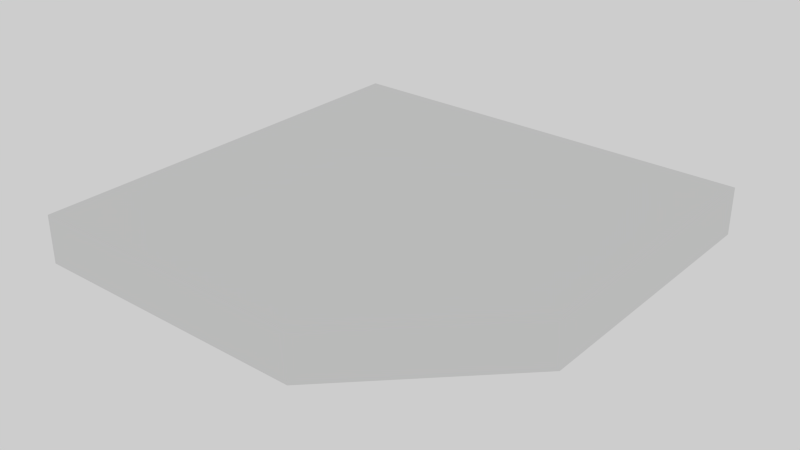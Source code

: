 # Source: Diagonal_Base_Assembly.blend  (saved by Blender 2.76.0; exported with 4.5.12 LTS)
import bpy
from mathutils import Matrix  # noqa: F401  (used for matrix-valued properties, if any)

bpy.ops.wm.read_factory_settings(use_empty=True)
scene = bpy.context.scene
scene.name = 'Scene'

# ---- collections
col_collection_1 = bpy.data.collections.new('Collection 1'); scene.collection.children.link(col_collection_1)

# ---- world
world_world = bpy.data.worlds.new('World'); scene.world = world_world
world_world.use_nodes = True; world_world.node_tree.nodes.clear()
_N = world_world.node_tree.nodes; _L = world_world.node_tree.links
n0 = _N.new('ShaderNodeOutputWorld'); n0.name = 'World Output'; n0.location = (300, 300)
n1 = _N.new('ShaderNodeBackground'); n1.name = 'Background'; n1.location = (10, 300)
n1.inputs[0].default_value = (0.05088, 0.05088, 0.05088, 1.0)
n1.inputs[1].default_value = 12.0
_L.new(n1.outputs[0], n0.inputs[0])
n0.is_active_output = True
world_world.color = (0.05088, 0.05088, 0.05088)
world_world.use_sun_shadow = False
world_world.sun_shadow_jitter_overblur = 0.0
world_world.cycles.sampling_method = 'MANUAL'
world_world.cycles.sample_map_resolution = 256

# ---- meshes
me_base_point = bpy.data.meshes.new('Base Point')
me_base_point.from_pydata([(0.0, 0.0, 0.0)], [], [])
me_base_point.use_remesh_preserve_volume = False
me_base_point.use_remesh_preserve_attributes = False
me_base_point.use_mirror_vertex_groups = False
me_base_point.update()
me_diagonal_base_assembly = bpy.data.meshes.new('Diagonal Base Assembly')
me_diagonal_base_assembly.from_pydata([(0.0, 0.0, 0.0), (0.0, -0.9144, 0.0), (0.6096, -0.9144, 0.0), (0.9144, 0.0, 0.0), (0.0, 0.0, 0.1016), (0.0, -0.9144, 0.1016), (0.6096, -0.9144, 0.1016), (0.9144, 0.0, 0.1016), (0.0, -0.6096, 0.0), (0.9144, -0.6096, 0.0), (0.0, -0.6096, 0.1016), (0.9144, -0.6096, 0.1016)], [], [(8, 9, 2, 1), (10, 5, 6, 11), (8, 1, 5, 10), (1, 2, 6, 5), (9, 3, 7, 11), (4, 7, 3, 0), (2, 9, 11, 6), (0, 8, 10, 4), (4, 10, 11, 7), (0, 3, 9, 8)])
me_diagonal_base_assembly.polygons.foreach_set('material_index', [0, 0, 0, 1, 2, 0, 0, 0, 0, 0])
_uv = me_diagonal_base_assembly.uv_layers.new(name='UVMap')
_uv.uv.foreach_set('vector', [0.9474, 0.1667, 0.4737, 0.1667, 0.6316, 0.0, 0.9474, 0.0, 0.1579, 0.5, 3.088e-08, 0.5, 0.0, 0.1667, 0.1579, 3.259e-08, 0.1053, 0.8333, 0.1053, 1.0, 0.05263, 1.0, 0.05263, 0.8333, 0.9474, 0.7071, 0.9474, 0.4714, 1.0, 0.4714, 1.0, 0.7071, 0.9474, 0.2357, 0.9474, 0.0, 1.0, 0.0, 1.0, 0.2357, 7.333e-08, 1.0, 0.0, 0.5, 0.05263, 0.5, 0.05263, 1.0, 0.9474, 0.4714, 0.9474, 0.2357, 1.0, 0.2357, 1.0, 0.4714, 0.1053, 0.5, 0.1053, 0.8333, 0.05263, 0.8333, 0.05263, 0.5, 0.4737, 0.5, 0.1579, 0.5, 0.1579, 3.259e-08, 0.4737, 0.0, 0.9474, 0.5, 0.4737, 0.5, 0.4737, 0.1667, 0.9474, 0.1667])
me_diagonal_base_assembly.materials.append(None)
me_diagonal_base_assembly.materials.append(None)
me_diagonal_base_assembly.materials.append(None)
me_diagonal_base_assembly.use_remesh_preserve_volume = False
me_diagonal_base_assembly.use_remesh_preserve_attributes = False
me_diagonal_base_assembly.use_mirror_vertex_groups = False
me_diagonal_base_assembly.update()
me_cage = bpy.data.meshes.new('CAGE')
me_cage.from_pydata([(0.0, 0.0, 0.0), (0.0, 0.6096, 0.0), (0.6096, 0.6096, 0.0), (0.6096, 0.0, 0.0), (0.0, 0.0, 0.6096), (0.0, 0.6096, 0.6096), (0.6096, 0.6096, 0.6096), (0.6096, 0.0, 0.6096)], [], [(0, 1, 2, 3), (4, 7, 6, 5), (0, 4, 5, 1), (1, 5, 6, 2), (2, 6, 7, 3), (4, 0, 3, 7)])
me_cage.use_remesh_preserve_volume = False
me_cage.use_remesh_preserve_attributes = False
me_cage.use_mirror_vertex_groups = False
me_cage.update()

# ---- objects
ob_bpassembly_diagonal_base_assembly = bpy.data.objects.new('BPASSEMBLY.Diagonal Base Assembly', me_base_point)
ob_empty_diagonal_base_assembly_right_depth = bpy.data.objects.new('EMPTY.Diagonal Base Assembly.Right Depth', None)
ob_empty_diagonal_base_assembly_left_depth = bpy.data.objects.new('EMPTY.Diagonal Base Assembly.Left Depth', None)
ob_vpdimz_diagonal_base_assembly = bpy.data.objects.new('VPDIMZ.Diagonal Base Assembly', None)
ob_vpdimy_diagonal_base_assembly = bpy.data.objects.new('VPDIMY.Diagonal Base Assembly', None)
ob_vpdimx_diagonal_base_assembly = bpy.data.objects.new('VPDIMX.Diagonal Base Assembly', None)
ob_mesh_diagonal_base_assembly_diagonal_base_assembly = bpy.data.objects.new('MESH.Diagonal Base Assembly.Diagonal Base Assembly', me_diagonal_base_assembly)
ob_cage_diagonal_base_assembly_cage = bpy.data.objects.new('CAGE.Diagonal Base Assembly.CAGE', me_cage)

# ---- transforms, parenting, visibility, modifiers, constraints
ob_bpassembly_diagonal_base_assembly.location = (0.0, 0.0, 0.0)
ob_bpassembly_diagonal_base_assembly.lineart.crease_threshold = 0.0
ob_empty_diagonal_base_assembly_right_depth.parent = ob_bpassembly_diagonal_base_assembly
ob_empty_diagonal_base_assembly_right_depth.location = (0.0, 0.0, 0.0)
ob_empty_diagonal_base_assembly_right_depth.lock_location = (True, False, True)
ob_empty_diagonal_base_assembly_right_depth.lock_rotation = (True, True, True)
ob_empty_diagonal_base_assembly_right_depth.empty_display_size = 0.0254
ob_empty_diagonal_base_assembly_right_depth.empty_image_offset = (0.0, 0.0)
ob_empty_diagonal_base_assembly_right_depth.lineart.crease_threshold = 0.0
ob_empty_diagonal_base_assembly_left_depth.parent = ob_bpassembly_diagonal_base_assembly
ob_empty_diagonal_base_assembly_left_depth.location = (0.0, 0.0, 0.0)
ob_empty_diagonal_base_assembly_left_depth.lock_location = (False, True, True)
ob_empty_diagonal_base_assembly_left_depth.lock_rotation = (True, True, True)
ob_empty_diagonal_base_assembly_left_depth.empty_display_size = 0.0254
ob_empty_diagonal_base_assembly_left_depth.empty_image_offset = (0.0, 0.0)
ob_empty_diagonal_base_assembly_left_depth.lineart.crease_threshold = 0.0
ob_vpdimz_diagonal_base_assembly.parent = ob_bpassembly_diagonal_base_assembly
ob_vpdimz_diagonal_base_assembly.location = (0.0, 0.0, 0.1016)
ob_vpdimz_diagonal_base_assembly.lock_location = (True, True, False)
ob_vpdimz_diagonal_base_assembly.empty_display_size = 0.3048
ob_vpdimz_diagonal_base_assembly.empty_image_offset = (0.0, 0.0)
ob_vpdimz_diagonal_base_assembly.lineart.crease_threshold = 0.0
ob_vpdimy_diagonal_base_assembly.parent = ob_bpassembly_diagonal_base_assembly
ob_vpdimy_diagonal_base_assembly.location = (0.0, -0.9144, 0.0)
ob_vpdimy_diagonal_base_assembly.lock_location = (True, False, True)
ob_vpdimy_diagonal_base_assembly.empty_display_size = 0.3048
ob_vpdimy_diagonal_base_assembly.empty_image_offset = (0.0, 0.0)
ob_vpdimy_diagonal_base_assembly.lineart.crease_threshold = 0.0
ob_vpdimx_diagonal_base_assembly.parent = ob_bpassembly_diagonal_base_assembly
ob_vpdimx_diagonal_base_assembly.location = (0.9144, 0.0, 0.0)
ob_vpdimx_diagonal_base_assembly.lock_location = (False, True, True)
ob_vpdimx_diagonal_base_assembly.empty_display_size = 0.3048
ob_vpdimx_diagonal_base_assembly.empty_image_offset = (0.0, 0.0)
ob_vpdimx_diagonal_base_assembly.lineart.crease_threshold = 0.0
ob_mesh_diagonal_base_assembly_diagonal_base_assembly.parent = ob_bpassembly_diagonal_base_assembly
ob_mesh_diagonal_base_assembly_diagonal_base_assembly.location = (0.0, 0.0, 0.0)
ob_mesh_diagonal_base_assembly_diagonal_base_assembly.lock_location = (True, True, True)
ob_mesh_diagonal_base_assembly_diagonal_base_assembly.lineart.crease_threshold = 0.0
_vg = ob_mesh_diagonal_base_assembly_diagonal_base_assembly.vertex_groups.new(name='X Dimension')
_vg = ob_mesh_diagonal_base_assembly_diagonal_base_assembly.vertex_groups.new(name='Y Dimension')
_vg = ob_mesh_diagonal_base_assembly_diagonal_base_assembly.vertex_groups.new(name='Z Dimension')
_vg = ob_mesh_diagonal_base_assembly_diagonal_base_assembly.vertex_groups.new(name='Left Depth')
_vg = ob_mesh_diagonal_base_assembly_diagonal_base_assembly.vertex_groups.new(name='Right Depth')
_m = ob_mesh_diagonal_base_assembly_diagonal_base_assembly.modifiers.new('Hook-VPDIMX.New Assembly', 'HOOK')
_m.center = (0.9144, 0.0, 0.0)
_m.matrix_inverse = ((1.0, 0.0, 0.0, -0.9144), (0.0, 1.0, 0.0, 0.0), (0.0, 0.0, 1.0, 0.0), (0.0, 0.0, 0.0, 1.0))
_m.object = ob_vpdimx_diagonal_base_assembly
_m = ob_mesh_diagonal_base_assembly_diagonal_base_assembly.modifiers.new('Hook-VPDIMY.New Assembly', 'HOOK')
_m.center = (0.0, -0.9144, 0.0)
_m.matrix_inverse = ((1.0, 0.0, 0.0, 0.0), (0.0, 1.0, 0.0, 0.9144), (0.0, 0.0, 1.0, 0.0), (0.0, 0.0, 0.0, 1.0))
_m.object = ob_vpdimy_diagonal_base_assembly
_m = ob_mesh_diagonal_base_assembly_diagonal_base_assembly.modifiers.new('Hook-VPDIMZ.New Assembly', 'HOOK')
_m.center = (0.0, 0.0, 0.1016)
_m.matrix_inverse = ((1.0, 0.0, 0.0, 0.0), (0.0, 1.0, 0.0, 0.0), (0.0, 0.0, 1.0, -0.1016), (0.0, 0.0, 0.0, 1.0))
_m.object = ob_vpdimz_diagonal_base_assembly
_m = ob_mesh_diagonal_base_assembly_diagonal_base_assembly.modifiers.new('Hook-EMPTY.New Assembly.Left Depth', 'HOOK')
_m.center = (0.6096, 0.0, 0.0)
_m.matrix_inverse = ((1.0, 0.0, 0.0, -0.6096), (0.0, 1.0, 0.0, 0.0), (0.0, 0.0, 1.0, 0.0), (0.0, 0.0, 0.0, 1.0))
_m.object = ob_empty_diagonal_base_assembly_left_depth
_m = ob_mesh_diagonal_base_assembly_diagonal_base_assembly.modifiers.new('Hook-EMPTY.New Assembly.Right Depth', 'HOOK')
_m.center = (0.0, -0.6096, 0.0)
_m.matrix_inverse = ((1.0, 0.0, 0.0, 0.0), (0.0, 1.0, 0.0, 0.6096), (0.0, 0.0, 1.0, 0.0), (0.0, 0.0, 0.0, 1.0))
_m.object = ob_empty_diagonal_base_assembly_right_depth
ob_cage_diagonal_base_assembly_cage.parent = ob_bpassembly_diagonal_base_assembly
ob_cage_diagonal_base_assembly_cage.location = (0.0, 0.0, 0.0)
ob_cage_diagonal_base_assembly_cage.lock_location = (True, True, True)
ob_cage_diagonal_base_assembly_cage.lock_rotation = (True, True, True)
ob_cage_diagonal_base_assembly_cage.visible_camera = False
ob_cage_diagonal_base_assembly_cage.visible_diffuse = False
ob_cage_diagonal_base_assembly_cage.visible_glossy = False
ob_cage_diagonal_base_assembly_cage.visible_transmission = False
ob_cage_diagonal_base_assembly_cage.visible_shadow = False
ob_cage_diagonal_base_assembly_cage.display_type = 'WIRE'
ob_cage_diagonal_base_assembly_cage.lineart.crease_threshold = 0.0
_vg = ob_cage_diagonal_base_assembly_cage.vertex_groups.new(name='X Dimension')
_vg = ob_cage_diagonal_base_assembly_cage.vertex_groups.new(name='Y Dimension')
_vg = ob_cage_diagonal_base_assembly_cage.vertex_groups.new(name='Z Dimension')
_vg = ob_cage_diagonal_base_assembly_cage.vertex_groups.new(name='Left Depth')
_vg = ob_cage_diagonal_base_assembly_cage.vertex_groups.new(name='Right Depth')
_m = ob_cage_diagonal_base_assembly_cage.modifiers.new('Hook-VPDIMX.New Assembly', 'HOOK')
_m.center = (0.6096, 0.0, 0.0)
_m.matrix_inverse = ((1.0, 0.0, 0.0, -0.6096), (0.0, 1.0, 0.0, 0.0), (0.0, 0.0, 1.0, 0.0), (0.0, 0.0, 0.0, 1.0))
_m.object = ob_vpdimx_diagonal_base_assembly
_m = ob_cage_diagonal_base_assembly_cage.modifiers.new('Hook-VPDIMY.New Assembly', 'HOOK')
_m.center = (0.0, 0.6096, 0.0)
_m.matrix_inverse = ((1.0, 0.0, 0.0, 0.0), (0.0, 1.0, 0.0, -0.6096), (0.0, 0.0, 1.0, 0.0), (0.0, 0.0, 0.0, 1.0))
_m.object = ob_vpdimy_diagonal_base_assembly
_m = ob_cage_diagonal_base_assembly_cage.modifiers.new('Hook-VPDIMZ.New Assembly', 'HOOK')
_m.center = (0.0, 0.0, 0.6096)
_m.matrix_inverse = ((1.0, 0.0, 0.0, 0.0), (0.0, 1.0, 0.0, 0.0), (0.0, 0.0, 1.0, -0.6096), (0.0, 0.0, 0.0, 1.0))
_m.object = ob_vpdimz_diagonal_base_assembly

# ---- collection membership
col_collection_1.objects.link(ob_bpassembly_diagonal_base_assembly)
col_collection_1.objects.link(ob_empty_diagonal_base_assembly_right_depth)
col_collection_1.objects.link(ob_empty_diagonal_base_assembly_left_depth)
col_collection_1.objects.link(ob_vpdimz_diagonal_base_assembly)
col_collection_1.objects.link(ob_vpdimy_diagonal_base_assembly)
col_collection_1.objects.link(ob_vpdimx_diagonal_base_assembly)
col_collection_1.objects.link(ob_mesh_diagonal_base_assembly_diagonal_base_assembly)
col_collection_1.objects.link(ob_cage_diagonal_base_assembly_cage)

# ---- scene / render settings (as saved in the file)
scene.frame_start = 1; scene.frame_end = 250; scene.frame_set(1)
scene.render.engine = 'CYCLES'
scene.render.resolution_percentage = 50
scene.render.dither_intensity = 0.0
scene.cycles.use_denoising = False
scene.cycles.samples = 100
scene.cycles.sampling_pattern = 'TABULATED_SOBOL'
scene.cycles.light_sampling_threshold = 0.0
scene.cycles.use_adaptive_sampling = False
scene.cycles.use_light_tree = False
scene.cycles.caustics_reflective = False
scene.cycles.caustics_refractive = False
scene.cycles.blur_glossy = 0.0
scene.cycles.max_bounces = 6
scene.cycles.pixel_filter_type = 'GAUSSIAN'
scene.cycles.sample_clamp_direct = 1.0
scene.cycles.sample_clamp_indirect = 1.0
scene.view_settings.view_transform = 'Standard'
bpy.context.view_layer.update()

# ---- added for rendering (the .blend has no active camera): camera
cam_auto = bpy.data.cameras.new('AutoCamera')
cam_auto.lens = 50.0
cam_auto.sensor_width = 36.0
cam_auto.clip_end = 1000.0
ob_auto_camera = bpy.data.objects.new('AutoCamera', cam_auto)
scene.collection.objects.link(ob_auto_camera)
ob_auto_camera.location = (1.65735, -1.89738, 1.01092)
ob_auto_camera.rotation_euler = (1.09748, -7.21219e-08, 0.694738)
scene.camera = ob_auto_camera
bpy.context.view_layer.update()
